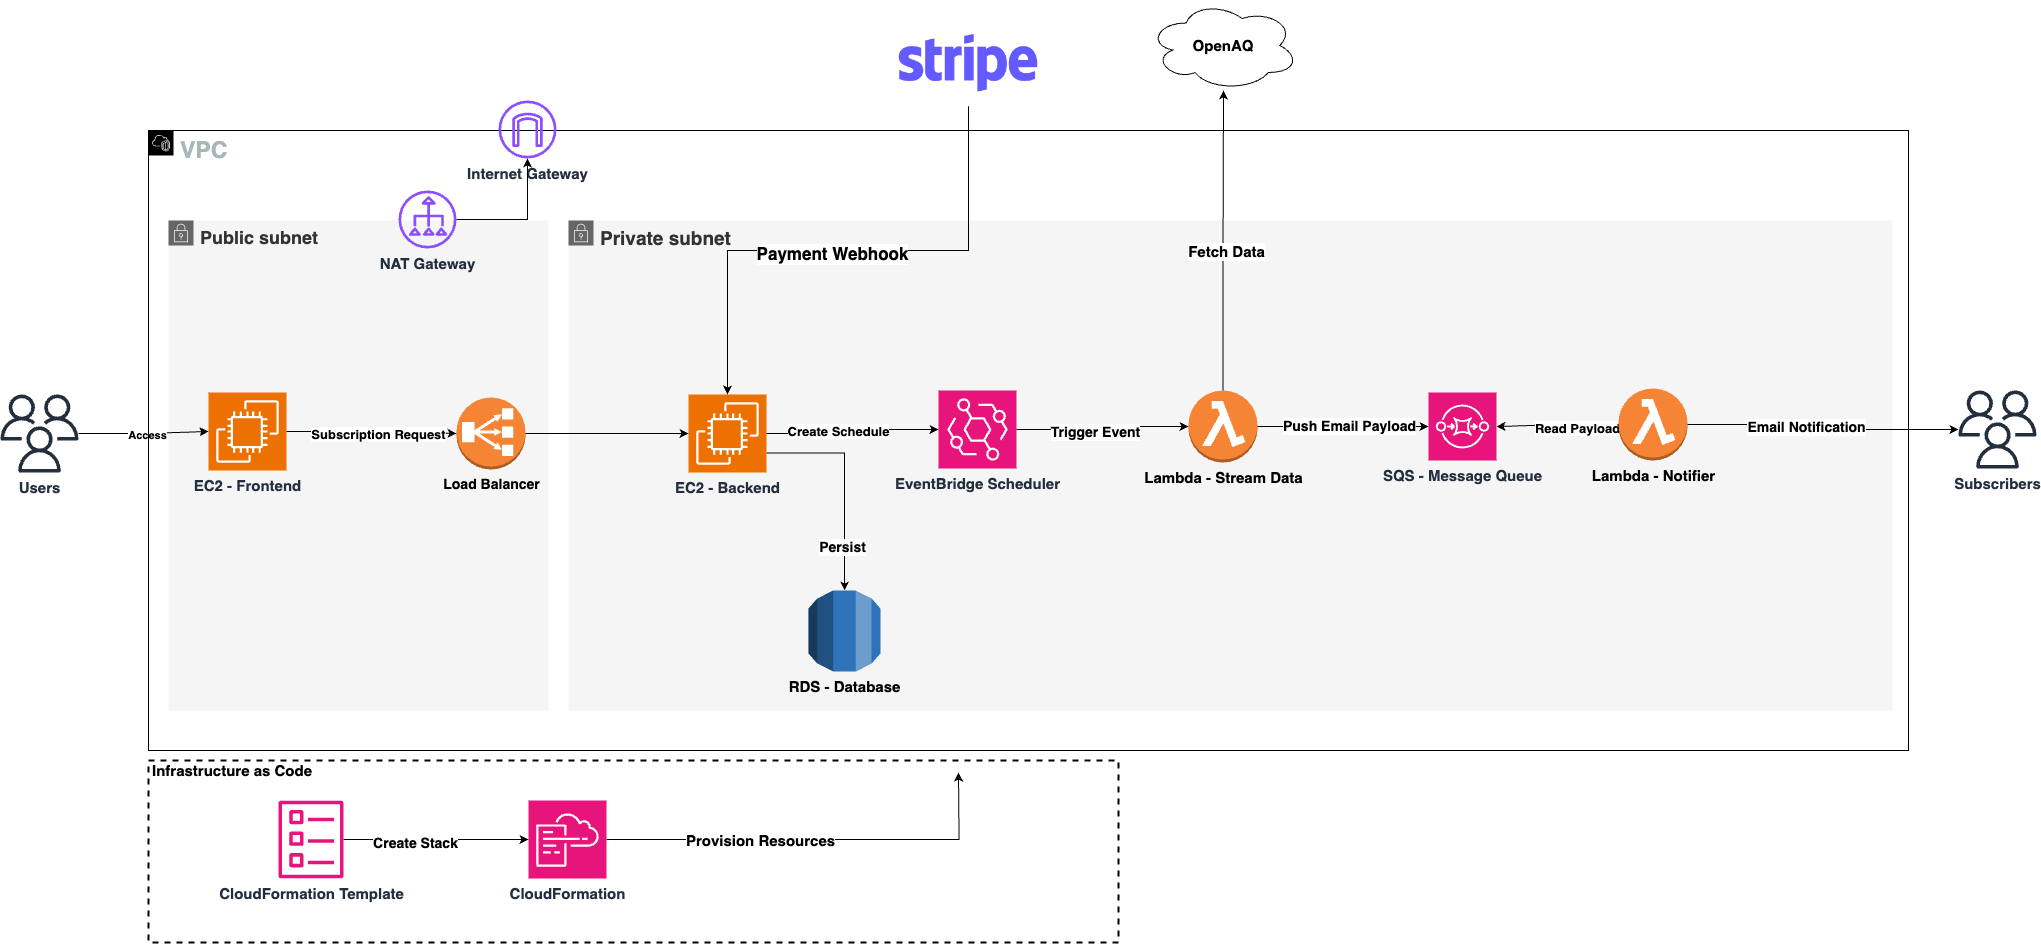

The diagram above was exported from draw.io. Its source (the exported page's mxGraphModel, read from the mxfile embedded in the PNG):
<mxGraphModel dx="3887" dy="2311" grid="1" gridSize="10" guides="1" tooltips="1" connect="1" arrows="1" fold="1" page="1" pageScale="1" pageWidth="850" pageHeight="1100" math="0" shadow="0">
  <root>
    <mxCell id="0" />
    <mxCell id="1" parent="0" />
    <mxCell id="KDvTw5n7BfNukA7z42_I-11" value="&lt;font style=&quot;font-size: 19px;&quot;&gt;&lt;b&gt;Private subnet&lt;/b&gt;&lt;/font&gt;" style="points=[[0,0],[0.25,0],[0.5,0],[0.75,0],[1,0],[1,0.25],[1,0.5],[1,0.75],[1,1],[0.75,1],[0.5,1],[0.25,1],[0,1],[0,0.75],[0,0.5],[0,0.25]];outlineConnect=0;html=1;whiteSpace=wrap;fontSize=12;fontStyle=0;container=1;pointerEvents=0;collapsible=0;recursiveResize=0;shape=mxgraph.aws4.group;grIcon=mxgraph.aws4.group_security_group;grStroke=0;strokeColor=#666666;fillColor=#f5f5f5;verticalAlign=top;align=left;spacingLeft=30;dashed=0;fontColor=#333333;" parent="1" vertex="1">
      <mxGeometry x="-360" y="70" width="1324" height="490" as="geometry" />
    </mxCell>
    <mxCell id="KDvTw5n7BfNukA7z42_I-41" style="edgeStyle=orthogonalEdgeStyle;rounded=0;orthogonalLoop=1;jettySize=auto;html=1;exitX=1;exitY=0.75;exitDx=0;exitDy=0;exitPerimeter=0;" parent="KDvTw5n7BfNukA7z42_I-11" source="KDvTw5n7BfNukA7z42_I-19" target="KDvTw5n7BfNukA7z42_I-40" edge="1">
      <mxGeometry relative="1" as="geometry" />
    </mxCell>
    <mxCell id="KDvTw5n7BfNukA7z42_I-111" value="&lt;b&gt;&lt;font style=&quot;font-size: 14px;&quot;&gt;Persist&lt;/font&gt;&lt;/b&gt;" style="edgeLabel;html=1;align=center;verticalAlign=middle;resizable=0;points=[];" parent="KDvTw5n7BfNukA7z42_I-41" connectable="0" vertex="1">
      <mxGeometry x="0.5866" y="-3" relative="1" as="geometry">
        <mxPoint as="offset" />
      </mxGeometry>
    </mxCell>
    <mxCell id="KDvTw5n7BfNukA7z42_I-19" value="&lt;b&gt;&lt;font style=&quot;font-size: 15px;&quot;&gt;EC2 - Backend&lt;/font&gt;&lt;/b&gt;" style="sketch=0;points=[[0,0,0],[0.25,0,0],[0.5,0,0],[0.75,0,0],[1,0,0],[0,1,0],[0.25,1,0],[0.5,1,0],[0.75,1,0],[1,1,0],[0,0.25,0],[0,0.5,0],[0,0.75,0],[1,0.25,0],[1,0.5,0],[1,0.75,0]];outlineConnect=0;fontColor=#232F3E;fillColor=#ED7100;strokeColor=#ffffff;dashed=0;verticalLabelPosition=bottom;verticalAlign=top;align=center;html=1;fontSize=12;fontStyle=0;aspect=fixed;shape=mxgraph.aws4.resourceIcon;resIcon=mxgraph.aws4.ec2;" parent="KDvTw5n7BfNukA7z42_I-11" vertex="1">
      <mxGeometry x="120" y="174" width="78" height="78" as="geometry" />
    </mxCell>
    <mxCell id="KDvTw5n7BfNukA7z42_I-21" value="&lt;b&gt;&lt;font style=&quot;font-size: 15px;&quot;&gt;EventBridge Scheduler&lt;/font&gt;&lt;/b&gt;" style="sketch=0;points=[[0,0,0],[0.25,0,0],[0.5,0,0],[0.75,0,0],[1,0,0],[0,1,0],[0.25,1,0],[0.5,1,0],[0.75,1,0],[1,1,0],[0,0.25,0],[0,0.5,0],[0,0.75,0],[1,0.25,0],[1,0.5,0],[1,0.75,0]];outlineConnect=0;fontColor=#232F3E;fillColor=#E7157B;strokeColor=#ffffff;dashed=0;verticalLabelPosition=bottom;verticalAlign=top;align=center;html=1;fontSize=12;fontStyle=0;aspect=fixed;shape=mxgraph.aws4.resourceIcon;resIcon=mxgraph.aws4.eventbridge;" parent="KDvTw5n7BfNukA7z42_I-11" vertex="1">
      <mxGeometry x="370" y="170" width="78" height="78" as="geometry" />
    </mxCell>
    <mxCell id="KDvTw5n7BfNukA7z42_I-24" style="edgeStyle=orthogonalEdgeStyle;rounded=0;orthogonalLoop=1;jettySize=auto;html=1;entryX=0;entryY=0.5;entryDx=0;entryDy=0;entryPerimeter=0;" parent="KDvTw5n7BfNukA7z42_I-11" source="KDvTw5n7BfNukA7z42_I-19" target="KDvTw5n7BfNukA7z42_I-21" edge="1">
      <mxGeometry relative="1" as="geometry" />
    </mxCell>
    <mxCell id="KDvTw5n7BfNukA7z42_I-25" value="&lt;b&gt;&lt;font style=&quot;font-size: 13px;&quot;&gt;Create Schedule&lt;/font&gt;&lt;/b&gt;" style="edgeLabel;html=1;align=center;verticalAlign=middle;resizable=0;points=[];" parent="KDvTw5n7BfNukA7z42_I-24" connectable="0" vertex="1">
      <mxGeometry x="-0.1831" y="3" relative="1" as="geometry">
        <mxPoint as="offset" />
      </mxGeometry>
    </mxCell>
    <mxCell id="KDvTw5n7BfNukA7z42_I-29" value="&lt;b&gt;&lt;font style=&quot;font-size: 15px;&quot;&gt;Lambda - Stream Data&lt;/font&gt;&lt;/b&gt;" style="outlineConnect=0;dashed=0;verticalLabelPosition=bottom;verticalAlign=top;align=center;html=1;shape=mxgraph.aws3.lambda_function;fillColor=#F58534;gradientColor=none;" parent="KDvTw5n7BfNukA7z42_I-11" vertex="1">
      <mxGeometry x="620" y="170" width="69" height="72" as="geometry" />
    </mxCell>
    <mxCell id="KDvTw5n7BfNukA7z42_I-30" style="edgeStyle=orthogonalEdgeStyle;rounded=0;orthogonalLoop=1;jettySize=auto;html=1;entryX=0;entryY=0.5;entryDx=0;entryDy=0;entryPerimeter=0;" parent="KDvTw5n7BfNukA7z42_I-11" source="KDvTw5n7BfNukA7z42_I-21" target="KDvTw5n7BfNukA7z42_I-29" edge="1">
      <mxGeometry relative="1" as="geometry" />
    </mxCell>
    <mxCell id="KDvTw5n7BfNukA7z42_I-31" value="&lt;b&gt;&lt;font style=&quot;font-size: 14px;&quot;&gt;Trigger Event&lt;/font&gt;&lt;/b&gt;" style="edgeLabel;html=1;align=center;verticalAlign=middle;resizable=0;points=[];" parent="KDvTw5n7BfNukA7z42_I-30" connectable="0" vertex="1">
      <mxGeometry x="-0.1207" y="-2" relative="1" as="geometry">
        <mxPoint as="offset" />
      </mxGeometry>
    </mxCell>
    <mxCell id="KDvTw5n7BfNukA7z42_I-40" value="&lt;b&gt;&lt;font style=&quot;font-size: 15px;&quot;&gt;RDS - Database&lt;/font&gt;&lt;/b&gt;" style="outlineConnect=0;dashed=0;verticalLabelPosition=bottom;verticalAlign=top;align=center;html=1;shape=mxgraph.aws3.rds;fillColor=#2E73B8;gradientColor=none;" parent="KDvTw5n7BfNukA7z42_I-11" vertex="1">
      <mxGeometry x="240" y="370" width="72" height="81" as="geometry" />
    </mxCell>
    <mxCell id="KDvTw5n7BfNukA7z42_I-102" style="edgeStyle=orthogonalEdgeStyle;rounded=0;orthogonalLoop=1;jettySize=auto;html=1;" parent="KDvTw5n7BfNukA7z42_I-11" source="KDvTw5n7BfNukA7z42_I-50" target="KDvTw5n7BfNukA7z42_I-51" edge="1">
      <mxGeometry relative="1" as="geometry" />
    </mxCell>
    <mxCell id="KDvTw5n7BfNukA7z42_I-104" value="&lt;b&gt;&lt;font style=&quot;font-size: 13px;&quot;&gt;Read Payload&lt;/font&gt;&lt;/b&gt;" style="edgeLabel;html=1;align=center;verticalAlign=middle;resizable=0;points=[];" parent="KDvTw5n7BfNukA7z42_I-102" connectable="0" vertex="1">
      <mxGeometry x="-0.328" y="3" relative="1" as="geometry">
        <mxPoint as="offset" />
      </mxGeometry>
    </mxCell>
    <mxCell id="KDvTw5n7BfNukA7z42_I-50" value="&lt;b&gt;&lt;font style=&quot;font-size: 15px;&quot;&gt;Lambda - Notifier&lt;/font&gt;&lt;/b&gt;" style="outlineConnect=0;dashed=0;verticalLabelPosition=bottom;verticalAlign=top;align=center;html=1;shape=mxgraph.aws3.lambda_function;fillColor=#F58534;gradientColor=none;" parent="KDvTw5n7BfNukA7z42_I-11" vertex="1">
      <mxGeometry x="1050" y="168" width="69" height="72" as="geometry" />
    </mxCell>
    <mxCell id="KDvTw5n7BfNukA7z42_I-51" value="&lt;b&gt;&lt;font style=&quot;font-size: 15px;&quot;&gt;SQS - Message Queue&lt;/font&gt;&lt;/b&gt;" style="sketch=0;points=[[0,0,0],[0.25,0,0],[0.5,0,0],[0.75,0,0],[1,0,0],[0,1,0],[0.25,1,0],[0.5,1,0],[0.75,1,0],[1,1,0],[0,0.25,0],[0,0.5,0],[0,0.75,0],[1,0.25,0],[1,0.5,0],[1,0.75,0]];outlineConnect=0;fontColor=#232F3E;fillColor=#E7157B;strokeColor=#ffffff;dashed=0;verticalLabelPosition=bottom;verticalAlign=top;align=center;html=1;fontSize=12;fontStyle=0;aspect=fixed;shape=mxgraph.aws4.resourceIcon;resIcon=mxgraph.aws4.sqs;" parent="KDvTw5n7BfNukA7z42_I-11" vertex="1">
      <mxGeometry x="860" y="172" width="68" height="68" as="geometry" />
    </mxCell>
    <mxCell id="KDvTw5n7BfNukA7z42_I-100" style="edgeStyle=orthogonalEdgeStyle;rounded=0;orthogonalLoop=1;jettySize=auto;html=1;entryX=0;entryY=0.5;entryDx=0;entryDy=0;entryPerimeter=0;" parent="KDvTw5n7BfNukA7z42_I-11" source="KDvTw5n7BfNukA7z42_I-29" target="KDvTw5n7BfNukA7z42_I-51" edge="1">
      <mxGeometry relative="1" as="geometry" />
    </mxCell>
    <mxCell id="KDvTw5n7BfNukA7z42_I-101" value="&lt;b&gt;&lt;font style=&quot;font-size: 14px;&quot;&gt;Push Email Payload&lt;/font&gt;&lt;/b&gt;" style="edgeLabel;html=1;align=center;verticalAlign=middle;resizable=0;points=[];" parent="KDvTw5n7BfNukA7z42_I-100" connectable="0" vertex="1">
      <mxGeometry x="0.065" y="1" relative="1" as="geometry">
        <mxPoint as="offset" />
      </mxGeometry>
    </mxCell>
    <mxCell id="KDvTw5n7BfNukA7z42_I-18" value="&lt;font style=&quot;font-size: 18px;&quot;&gt;&lt;b&gt;Public subnet&lt;/b&gt;&lt;/font&gt;" style="points=[[0,0],[0.25,0],[0.5,0],[0.75,0],[1,0],[1,0.25],[1,0.5],[1,0.75],[1,1],[0.75,1],[0.5,1],[0.25,1],[0,1],[0,0.75],[0,0.5],[0,0.25]];outlineConnect=0;html=1;whiteSpace=wrap;fontSize=12;fontStyle=0;container=1;pointerEvents=0;collapsible=0;recursiveResize=0;shape=mxgraph.aws4.group;grIcon=mxgraph.aws4.group_security_group;grStroke=0;strokeColor=#666666;fillColor=#f5f5f5;verticalAlign=top;align=left;spacingLeft=30;fontColor=#333333;dashed=0;" parent="1" vertex="1">
      <mxGeometry x="-760" y="70" width="380" height="490" as="geometry" />
    </mxCell>
    <mxCell id="KDvTw5n7BfNukA7z42_I-49" style="edgeStyle=orthogonalEdgeStyle;rounded=0;orthogonalLoop=1;jettySize=auto;html=1;" parent="1" source="KDvTw5n7BfNukA7z42_I-29" edge="1">
      <mxGeometry relative="1" as="geometry">
        <mxPoint x="295" y="-60" as="targetPoint" />
      </mxGeometry>
    </mxCell>
    <mxCell id="KDvTw5n7BfNukA7z42_I-56" value="&lt;b&gt;&lt;font style=&quot;font-size: 15px;&quot;&gt;Fetch Data&lt;/font&gt;&lt;/b&gt;" style="edgeLabel;html=1;align=center;verticalAlign=middle;resizable=0;points=[];" parent="KDvTw5n7BfNukA7z42_I-49" connectable="0" vertex="1">
      <mxGeometry x="-0.0704" y="-1" relative="1" as="geometry">
        <mxPoint x="1" as="offset" />
      </mxGeometry>
    </mxCell>
    <mxCell id="KDvTw5n7BfNukA7z42_I-63" style="edgeStyle=orthogonalEdgeStyle;rounded=0;orthogonalLoop=1;jettySize=auto;html=1;" parent="1" source="KDvTw5n7BfNukA7z42_I-50" target="KDvTw5n7BfNukA7z42_I-72" edge="1">
      <mxGeometry relative="1" as="geometry">
        <mxPoint x="744.5" y="-60" as="targetPoint" />
      </mxGeometry>
    </mxCell>
    <mxCell id="KDvTw5n7BfNukA7z42_I-64" value="&lt;b&gt;&lt;font style=&quot;font-size: 14px;&quot;&gt;Email Notification&lt;/font&gt;&lt;/b&gt;" style="edgeLabel;html=1;align=center;verticalAlign=middle;resizable=0;points=[];" parent="KDvTw5n7BfNukA7z42_I-63" connectable="0" vertex="1">
      <mxGeometry x="-0.1498" y="-1" relative="1" as="geometry">
        <mxPoint y="1" as="offset" />
      </mxGeometry>
    </mxCell>
    <mxCell id="KDvTw5n7BfNukA7z42_I-70" style="edgeStyle=orthogonalEdgeStyle;rounded=0;orthogonalLoop=1;jettySize=auto;html=1;entryX=0;entryY=0.5;entryDx=0;entryDy=0;entryPerimeter=0;" parent="1" source="KDvTw5n7BfNukA7z42_I-71" target="KDvTw5n7BfNukA7z42_I-17" edge="1">
      <mxGeometry relative="1" as="geometry">
        <mxPoint x="-910" y="283" as="sourcePoint" />
      </mxGeometry>
    </mxCell>
    <mxCell id="KDvTw5n7BfNukA7z42_I-110" value="&lt;b&gt;Access&lt;/b&gt;" style="edgeLabel;html=1;align=center;verticalAlign=middle;resizable=0;points=[];" parent="KDvTw5n7BfNukA7z42_I-70" connectable="0" vertex="1">
      <mxGeometry x="0.0638" y="-3" relative="1" as="geometry">
        <mxPoint x="-1" as="offset" />
      </mxGeometry>
    </mxCell>
    <mxCell id="KDvTw5n7BfNukA7z42_I-72" value="&lt;b&gt;&lt;font style=&quot;font-size: 15px;&quot;&gt;Subscribers&lt;/font&gt;&lt;/b&gt;" style="sketch=0;outlineConnect=0;fontColor=#232F3E;gradientColor=none;fillColor=#232F3D;strokeColor=none;dashed=0;verticalLabelPosition=bottom;verticalAlign=top;align=center;html=1;fontSize=12;fontStyle=0;aspect=fixed;pointerEvents=1;shape=mxgraph.aws4.users;" parent="1" vertex="1">
      <mxGeometry x="1030" y="240" width="78" height="78" as="geometry" />
    </mxCell>
    <mxCell id="KDvTw5n7BfNukA7z42_I-90" style="edgeStyle=orthogonalEdgeStyle;rounded=0;orthogonalLoop=1;jettySize=auto;html=1;" parent="1" source="KDvTw5n7BfNukA7z42_I-73" edge="1">
      <mxGeometry relative="1" as="geometry">
        <mxPoint x="30" y="622" as="targetPoint" />
      </mxGeometry>
    </mxCell>
    <mxCell id="KDvTw5n7BfNukA7z42_I-92" value="&lt;b&gt;&lt;font style=&quot;font-size: 15px;&quot;&gt;Provision Resources&lt;/font&gt;&lt;/b&gt;" style="edgeLabel;html=1;align=center;verticalAlign=middle;resizable=0;points=[];" parent="KDvTw5n7BfNukA7z42_I-90" connectable="0" vertex="1">
      <mxGeometry x="-0.2646" relative="1" as="geometry">
        <mxPoint as="offset" />
      </mxGeometry>
    </mxCell>
    <mxCell id="KDvTw5n7BfNukA7z42_I-73" value="&lt;b&gt;&lt;font style=&quot;font-size: 15px;&quot;&gt;CloudFormation&lt;/font&gt;&lt;/b&gt;" style="sketch=0;points=[[0,0,0],[0.25,0,0],[0.5,0,0],[0.75,0,0],[1,0,0],[0,1,0],[0.25,1,0],[0.5,1,0],[0.75,1,0],[1,1,0],[0,0.25,0],[0,0.5,0],[0,0.75,0],[1,0.25,0],[1,0.5,0],[1,0.75,0]];points=[[0,0,0],[0.25,0,0],[0.5,0,0],[0.75,0,0],[1,0,0],[0,1,0],[0.25,1,0],[0.5,1,0],[0.75,1,0],[1,1,0],[0,0.25,0],[0,0.5,0],[0,0.75,0],[1,0.25,0],[1,0.5,0],[1,0.75,0]];outlineConnect=0;fontColor=#232F3E;fillColor=#E7157B;strokeColor=#ffffff;dashed=0;verticalLabelPosition=bottom;verticalAlign=top;align=center;html=1;fontSize=12;fontStyle=0;aspect=fixed;shape=mxgraph.aws4.resourceIcon;resIcon=mxgraph.aws4.cloudformation;" parent="1" vertex="1">
      <mxGeometry x="-400" y="650" width="78" height="78" as="geometry" />
    </mxCell>
    <mxCell id="KDvTw5n7BfNukA7z42_I-75" style="edgeStyle=orthogonalEdgeStyle;rounded=0;orthogonalLoop=1;jettySize=auto;html=1;" parent="1" source="KDvTw5n7BfNukA7z42_I-74" target="KDvTw5n7BfNukA7z42_I-73" edge="1">
      <mxGeometry relative="1" as="geometry" />
    </mxCell>
    <mxCell id="KDvTw5n7BfNukA7z42_I-76" value="&lt;b&gt;&lt;font style=&quot;font-size: 14px;&quot;&gt;Create Stack&lt;/font&gt;&lt;/b&gt;" style="edgeLabel;html=1;align=center;verticalAlign=middle;resizable=0;points=[];" parent="KDvTw5n7BfNukA7z42_I-75" connectable="0" vertex="1">
      <mxGeometry x="-0.2419" y="-3" relative="1" as="geometry">
        <mxPoint as="offset" />
      </mxGeometry>
    </mxCell>
    <mxCell id="KDvTw5n7BfNukA7z42_I-74" value="&lt;b&gt;&lt;font style=&quot;font-size: 15px;&quot;&gt;CloudFormation Template&lt;/font&gt;&lt;/b&gt;" style="sketch=0;outlineConnect=0;fontColor=#232F3E;gradientColor=none;fillColor=#E7157B;strokeColor=none;dashed=0;verticalLabelPosition=bottom;verticalAlign=top;align=center;html=1;fontSize=12;fontStyle=0;aspect=fixed;pointerEvents=1;shape=mxgraph.aws4.template;" parent="1" vertex="1">
      <mxGeometry x="-650" y="650" width="65" height="78" as="geometry" />
    </mxCell>
    <mxCell id="KDvTw5n7BfNukA7z42_I-88" value="&lt;font style=&quot;font-size: 15px;&quot; color=&quot;#000000&quot;&gt;Infrastructure as Code&lt;/font&gt;" style="html=1;fontColor=#FF3333;fontStyle=1;align=left;verticalAlign=top;spacing=0;labelBorderColor=none;fillColor=none;dashed=1;strokeWidth=2;strokeColor=#000000;spacingLeft=4;spacingTop=-3;" parent="1" vertex="1">
      <mxGeometry x="-780" y="610" width="970" height="182" as="geometry" />
    </mxCell>
    <mxCell id="KDvTw5n7BfNukA7z42_I-107" value="&lt;font style=&quot;font-size: 23px;&quot;&gt;&lt;b&gt;VPC&lt;/b&gt;&lt;/font&gt;" style="points=[[0,0],[0.25,0],[0.5,0],[0.75,0],[1,0],[1,0.25],[1,0.5],[1,0.75],[1,1],[0.75,1],[0.5,1],[0.25,1],[0,1],[0,0.75],[0,0.5],[0,0.25]];outlineConnect=0;gradientColor=none;html=1;whiteSpace=wrap;fontSize=12;fontStyle=0;container=1;pointerEvents=0;collapsible=0;recursiveResize=0;shape=mxgraph.aws4.group;grIcon=mxgraph.aws4.group_vpc2;strokeColor=#000000;fillColor=none;verticalAlign=top;align=left;spacingLeft=30;fontColor=#AAB7B8;dashed=0;" parent="1" vertex="1">
      <mxGeometry x="-780" y="-20" width="1760" height="620" as="geometry" />
    </mxCell>
    <mxCell id="cYYk9eKvU7_CuAqq4N4p-4" value="&lt;b&gt;&lt;font style=&quot;font-size: 15px;&quot;&gt;NAT Gateway&lt;/font&gt;&lt;/b&gt;" style="sketch=0;outlineConnect=0;fontColor=#232F3E;gradientColor=none;fillColor=#8C4FFF;strokeColor=none;dashed=0;verticalLabelPosition=bottom;verticalAlign=top;align=center;html=1;fontSize=12;fontStyle=0;aspect=fixed;pointerEvents=1;shape=mxgraph.aws4.nat_gateway;direction=north;" parent="KDvTw5n7BfNukA7z42_I-107" vertex="1">
      <mxGeometry x="250" y="60" width="58" height="58" as="geometry" />
    </mxCell>
    <mxCell id="KDvTw5n7BfNukA7z42_I-17" value="&lt;b&gt;&lt;font style=&quot;font-size: 15px;&quot;&gt;EC2 - Frontend&lt;/font&gt;&lt;/b&gt;" style="sketch=0;points=[[0,0,0],[0.25,0,0],[0.5,0,0],[0.75,0,0],[1,0,0],[0,1,0],[0.25,1,0],[0.5,1,0],[0.75,1,0],[1,1,0],[0,0.25,0],[0,0.5,0],[0,0.75,0],[1,0.25,0],[1,0.5,0],[1,0.75,0]];outlineConnect=0;fontColor=#232F3E;fillColor=#ED7100;strokeColor=#ffffff;dashed=0;verticalLabelPosition=bottom;verticalAlign=top;align=center;html=1;fontSize=12;fontStyle=0;aspect=fixed;shape=mxgraph.aws4.resourceIcon;resIcon=mxgraph.aws4.ec2;" parent="KDvTw5n7BfNukA7z42_I-107" vertex="1">
      <mxGeometry x="60" y="262" width="78" height="78" as="geometry" />
    </mxCell>
    <mxCell id="cYYk9eKvU7_CuAqq4N4p-9" value="&lt;b&gt;&lt;font style=&quot;font-size: 14px;&quot;&gt;Load Balancer&lt;/font&gt;&lt;/b&gt;" style="outlineConnect=0;dashed=0;verticalLabelPosition=bottom;verticalAlign=top;align=center;html=1;shape=mxgraph.aws3.classic_load_balancer;fillColor=#F58534;gradientColor=none;" parent="KDvTw5n7BfNukA7z42_I-107" vertex="1">
      <mxGeometry x="308" y="267" width="69" height="72" as="geometry" />
    </mxCell>
    <mxCell id="cYYk9eKvU7_CuAqq4N4p-14" style="edgeStyle=orthogonalEdgeStyle;rounded=0;orthogonalLoop=1;jettySize=auto;html=1;entryX=0;entryY=0.5;entryDx=0;entryDy=0;entryPerimeter=0;" parent="KDvTw5n7BfNukA7z42_I-107" source="KDvTw5n7BfNukA7z42_I-17" target="cYYk9eKvU7_CuAqq4N4p-9" edge="1">
      <mxGeometry relative="1" as="geometry" />
    </mxCell>
    <mxCell id="cYYk9eKvU7_CuAqq4N4p-15" value="&lt;b&gt;&lt;font style=&quot;font-size: 13px;&quot;&gt;Subscription Request&lt;/font&gt;&lt;/b&gt;" style="edgeLabel;html=1;align=center;verticalAlign=middle;resizable=0;points=[];" parent="cYYk9eKvU7_CuAqq4N4p-14" connectable="0" vertex="1">
      <mxGeometry x="0.0819" relative="1" as="geometry">
        <mxPoint as="offset" />
      </mxGeometry>
    </mxCell>
    <mxCell id="KDvTw5n7BfNukA7z42_I-44" value="&lt;b&gt;&lt;font style=&quot;font-size: 15px;&quot;&gt;Internet Gateway&lt;/font&gt;&lt;/b&gt;" style="sketch=0;outlineConnect=0;fontColor=#232F3E;gradientColor=none;fillColor=#8C4FFF;strokeColor=none;dashed=0;verticalLabelPosition=bottom;verticalAlign=top;align=center;html=1;fontSize=12;fontStyle=0;aspect=fixed;pointerEvents=1;shape=mxgraph.aws4.internet_gateway;" parent="KDvTw5n7BfNukA7z42_I-107" vertex="1">
      <mxGeometry x="350" y="-30" width="58" height="58" as="geometry" />
    </mxCell>
    <mxCell id="KDvTw5n7BfNukA7z42_I-68" style="edgeStyle=orthogonalEdgeStyle;rounded=0;orthogonalLoop=1;jettySize=auto;html=1;" parent="KDvTw5n7BfNukA7z42_I-107" source="cYYk9eKvU7_CuAqq4N4p-4" target="KDvTw5n7BfNukA7z42_I-44" edge="1">
      <mxGeometry relative="1" as="geometry">
        <mxPoint x="1045.4999999999995" y="89.00000000000045" as="sourcePoint" />
      </mxGeometry>
    </mxCell>
    <mxCell id="KDvTw5n7BfNukA7z42_I-71" value="&lt;b&gt;&lt;font style=&quot;font-size: 15px;&quot;&gt;Users&lt;/font&gt;&lt;/b&gt;" style="sketch=0;outlineConnect=0;fontColor=#232F3E;gradientColor=none;fillColor=#232F3D;strokeColor=none;dashed=0;verticalLabelPosition=bottom;verticalAlign=top;align=center;html=1;fontSize=12;fontStyle=0;aspect=fixed;pointerEvents=1;shape=mxgraph.aws4.users;" parent="1" vertex="1">
      <mxGeometry x="-928" y="244" width="78" height="78" as="geometry" />
    </mxCell>
    <mxCell id="cYYk9eKvU7_CuAqq4N4p-5" value="&lt;b&gt;&lt;font style=&quot;font-size: 15px;&quot;&gt;OpenAQ&lt;/font&gt;&lt;/b&gt;" style="ellipse;shape=cloud;whiteSpace=wrap;html=1;" parent="1" vertex="1">
      <mxGeometry x="220" y="-150" width="150" height="90" as="geometry" />
    </mxCell>
    <mxCell id="cYYk9eKvU7_CuAqq4N4p-12" style="edgeStyle=orthogonalEdgeStyle;rounded=0;orthogonalLoop=1;jettySize=auto;html=1;exitX=1;exitY=0.5;exitDx=0;exitDy=0;exitPerimeter=0;" parent="1" source="cYYk9eKvU7_CuAqq4N4p-9" target="KDvTw5n7BfNukA7z42_I-19" edge="1">
      <mxGeometry relative="1" as="geometry" />
    </mxCell>
    <mxCell id="N_r29YIfR05-o1IMDz7G-1" value="" style="shape=image;verticalLabelPosition=bottom;labelBackgroundColor=default;verticalAlign=top;aspect=fixed;imageAspect=0;image=https://upload.wikimedia.org/wikipedia/commons/thumb/b/ba/Stripe_Logo%2C_revised_2016.svg/1200px-Stripe_Logo%2C_revised_2016.svg.png;" vertex="1" parent="1">
      <mxGeometry x="-50" y="-130" width="180" height="85.8" as="geometry" />
    </mxCell>
    <mxCell id="N_r29YIfR05-o1IMDz7G-5" style="edgeStyle=orthogonalEdgeStyle;rounded=0;orthogonalLoop=1;jettySize=auto;html=1;exitX=0.5;exitY=0;exitDx=0;exitDy=0;exitPerimeter=0;endArrow=none;endFill=0;startArrow=classic;startFill=1;" edge="1" parent="1" source="KDvTw5n7BfNukA7z42_I-19" target="N_r29YIfR05-o1IMDz7G-1">
      <mxGeometry relative="1" as="geometry" />
    </mxCell>
    <mxCell id="N_r29YIfR05-o1IMDz7G-6" value="&lt;b&gt;&lt;font style=&quot;font-size: 17px;&quot;&gt;Payment Webhook&lt;/font&gt;&lt;/b&gt;" style="edgeLabel;html=1;align=center;verticalAlign=middle;resizable=0;points=[];" vertex="1" connectable="0" parent="N_r29YIfR05-o1IMDz7G-5">
      <mxGeometry x="-0.0681" y="-3" relative="1" as="geometry">
        <mxPoint x="1" as="offset" />
      </mxGeometry>
    </mxCell>
  </root>
</mxGraphModel>